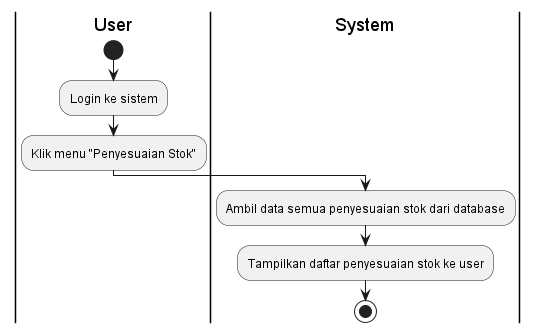

The diagram above was rendered by PlantUML. Its source (embedded in the PNG):
@startuml
|User|
start
:Login ke sistem;

:Klik menu "Penyesuaian Stok";

|System|
:Ambil data semua penyesuaian stok dari database;
:Tampilkan daftar penyesuaian stok ke user;

stop
@enduml